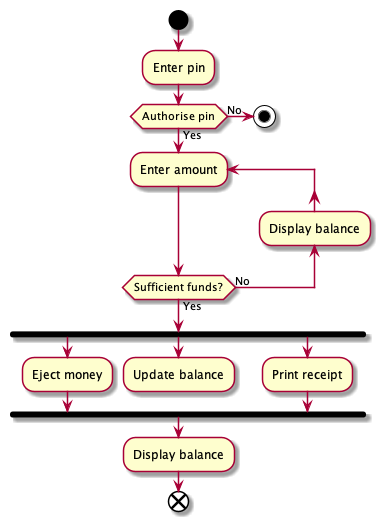

The diagram above was rendered by PlantUML. Its source (embedded in the PNG):
@startuml

' hide the spot and stereotype 
hide circle
hide stereotype

start

:Enter pin;

if (Authorise pin) then (Yes)
    repeat :Enter amount;
        backward:Display balance;
    repeat while (Sufficient funds?) is (No) not (Yes)

    fork
        :Eject money;
    fork again
        :Update balance;
        detach
    fork again
        :Print receipt;
    endfork

    :Display balance;
else (No)
  stop
endif

end

@enduml